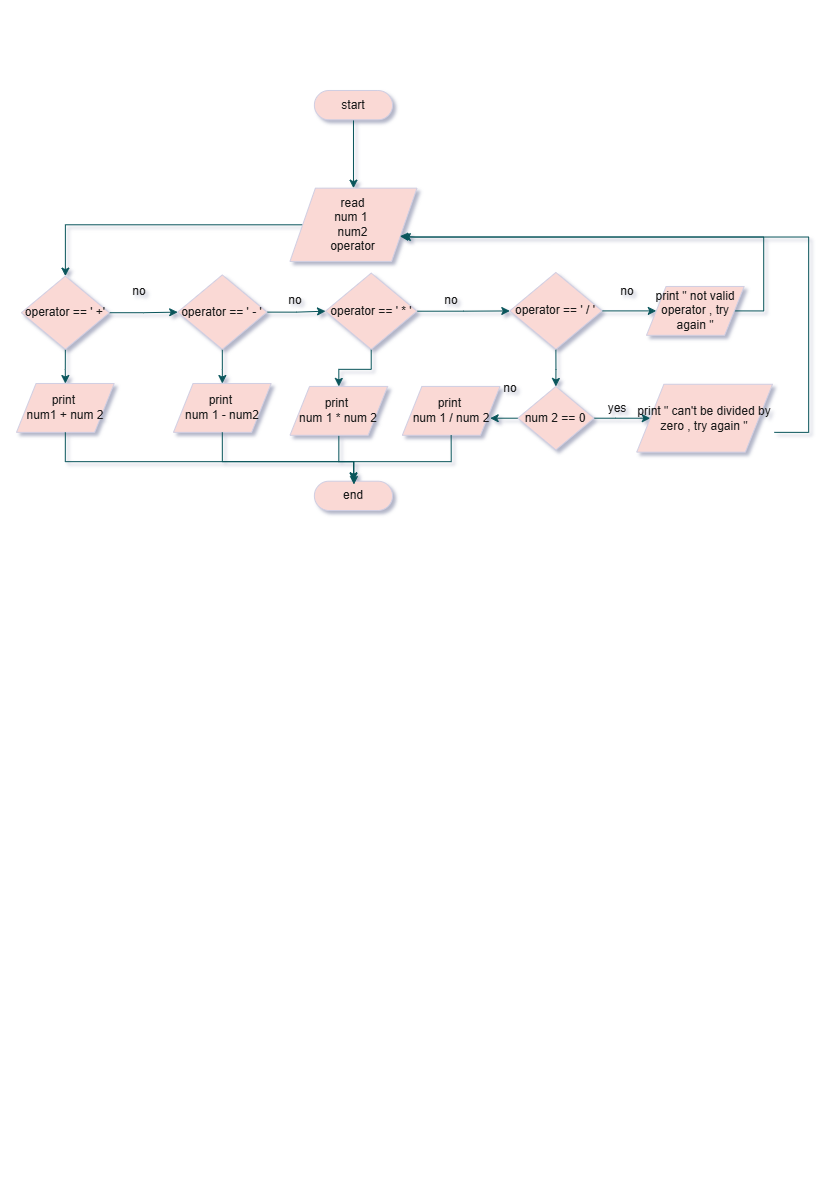

The diagram above was exported from draw.io. Its source (the exported page's mxGraphModel, read from the mxfile embedded in the PNG):
<mxGraphModel dx="834" dy="539" grid="1" gridSize="10" guides="1" tooltips="1" connect="1" arrows="1" fold="1" page="1" pageScale="1" pageWidth="827" pageHeight="1169" background="#ffffff" math="0" shadow="1">
  <root>
    <mxCell id="0" />
    <mxCell id="1" parent="0" />
    <mxCell id="sBJPkn-AmYXEQvpwjLyy-1" edge="1" parent="1" source="sBJPkn-AmYXEQvpwjLyy-2" style="edgeStyle=orthogonalEdgeStyle;rounded=0;orthogonalLoop=1;jettySize=auto;html=1;exitX=0.5;exitY=0.5;exitDx=0;exitDy=15;exitPerimeter=0;labelBackgroundColor=none;fontColor=default;strokeColor=#09555B;" target="sBJPkn-AmYXEQvpwjLyy-4">
      <mxGeometry relative="1" as="geometry">
        <mxPoint x="352.97631844953895" y="207.2093023255814" as="targetPoint" />
      </mxGeometry>
    </mxCell>
    <mxCell id="sBJPkn-AmYXEQvpwjLyy-2" parent="1" style="html=1;dashed=0;whiteSpace=wrap;shape=mxgraph.dfd.start;labelBackgroundColor=none;fillColor=#FAD9D5;strokeColor=#D0CEE2;fontColor=#1A1A1A;" value="start" vertex="1">
      <mxGeometry height="29.302325581395348" width="78.13968781982165" x="313.9064745396281" y="90" as="geometry" />
    </mxCell>
    <mxCell id="sBJPkn-AmYXEQvpwjLyy-3" edge="1" parent="1" source="sBJPkn-AmYXEQvpwjLyy-4" style="edgeStyle=orthogonalEdgeStyle;rounded=0;orthogonalLoop=1;jettySize=auto;html=1;exitX=0;exitY=0.5;exitDx=0;exitDy=0;labelBackgroundColor=none;fontColor=default;strokeColor=#09555B;" target="sBJPkn-AmYXEQvpwjLyy-7">
      <mxGeometry relative="1" as="geometry">
        <mxPoint x="69.71995010268547" y="265.8139534883721" as="targetPoint" />
      </mxGeometry>
    </mxCell>
    <mxCell id="sBJPkn-AmYXEQvpwjLyy-4" parent="1" style="shape=parallelogram;perimeter=parallelogramPerimeter;whiteSpace=wrap;html=1;dashed=0;labelBackgroundColor=none;fillColor=#FAD9D5;strokeColor=#D0CEE2;fontColor=#1A1A1A;" value="read&lt;div&gt;num 1&amp;nbsp;&lt;/div&gt;&lt;div&gt;num2&lt;/div&gt;&lt;div&gt;operator&lt;/div&gt;" vertex="1">
      <mxGeometry height="73.25581395348837" width="126.97699270721017" x="289.48782209593384" y="187.67441860465115" as="geometry" />
    </mxCell>
    <mxCell id="sBJPkn-AmYXEQvpwjLyy-5" edge="1" parent="1" source="sBJPkn-AmYXEQvpwjLyy-7" style="edgeStyle=orthogonalEdgeStyle;rounded=0;orthogonalLoop=1;jettySize=auto;html=1;exitX=1;exitY=0.5;exitDx=0;exitDy=0;labelBackgroundColor=none;fontColor=default;strokeColor=#09555B;" target="sBJPkn-AmYXEQvpwjLyy-11">
      <mxGeometry relative="1" as="geometry">
        <mxPoint x="206.46440378737336" y="312.32200357781755" as="targetPoint" />
      </mxGeometry>
    </mxCell>
    <mxCell id="sBJPkn-AmYXEQvpwjLyy-6" edge="1" parent="1" source="sBJPkn-AmYXEQvpwjLyy-7" style="edgeStyle=orthogonalEdgeStyle;rounded=0;orthogonalLoop=1;jettySize=auto;html=1;exitX=0.5;exitY=1;exitDx=0;exitDy=0;labelBackgroundColor=none;fontColor=default;strokeColor=#09555B;" target="sBJPkn-AmYXEQvpwjLyy-23">
      <mxGeometry relative="1" as="geometry">
        <mxPoint x="64.9447469581408" y="402.5581395348837" as="targetPoint" />
      </mxGeometry>
    </mxCell>
    <mxCell id="sBJPkn-AmYXEQvpwjLyy-7" parent="1" style="shape=rhombus;html=1;dashed=0;whiteSpace=wrap;perimeter=rhombusPerimeter;labelBackgroundColor=none;fillColor=#FAD9D5;strokeColor=#D0CEE2;fontColor=#1A1A1A;" value="operator == ' +'" vertex="1">
      <mxGeometry height="73.25581395348837" width="87.90714879729934" x="20.882645215296947" y="275.5813953488372" as="geometry" />
    </mxCell>
    <mxCell id="sBJPkn-AmYXEQvpwjLyy-8" parent="1" style="text;html=1;whiteSpace=wrap;align=center;verticalAlign=middle;rounded=0;autosize=1;resizable=0;labelBackgroundColor=none;fontColor=#1A1A1A;" value="no" vertex="1">
      <mxGeometry height="30" width="40" x="118.557254990074" y="275.5813953488372" as="geometry" />
    </mxCell>
    <mxCell id="sBJPkn-AmYXEQvpwjLyy-9" edge="1" parent="1" source="sBJPkn-AmYXEQvpwjLyy-11" style="edgeStyle=orthogonalEdgeStyle;rounded=0;orthogonalLoop=1;jettySize=auto;html=1;exitX=1;exitY=0.5;exitDx=0;exitDy=0;labelBackgroundColor=none;fontColor=default;strokeColor=#09555B;" target="sBJPkn-AmYXEQvpwjLyy-14">
      <mxGeometry relative="1" as="geometry">
        <mxPoint x="372.51124040449434" y="311.6579144786196" as="targetPoint" />
      </mxGeometry>
    </mxCell>
    <mxCell id="sBJPkn-AmYXEQvpwjLyy-10" edge="1" parent="1" source="sBJPkn-AmYXEQvpwjLyy-11" style="edgeStyle=orthogonalEdgeStyle;rounded=0;orthogonalLoop=1;jettySize=auto;html=1;exitX=0.5;exitY=1;exitDx=0;exitDy=0;labelBackgroundColor=none;fontColor=default;strokeColor=#09555B;" target="sBJPkn-AmYXEQvpwjLyy-24">
      <mxGeometry relative="1" as="geometry">
        <mxPoint x="221.6582319745609" y="392.7906976744186" as="targetPoint" />
      </mxGeometry>
    </mxCell>
    <mxCell id="sBJPkn-AmYXEQvpwjLyy-11" parent="1" style="shape=rhombus;html=1;dashed=0;whiteSpace=wrap;perimeter=rhombusPerimeter;labelBackgroundColor=none;fillColor=#FAD9D5;strokeColor=#D0CEE2;fontColor=#1A1A1A;" value="operator == ' - '" vertex="1">
      <mxGeometry height="74.41813953488372" width="89.30389571707867" x="177.16202085494024" y="274.4190697674419" as="geometry" />
    </mxCell>
    <mxCell id="sBJPkn-AmYXEQvpwjLyy-12" edge="1" parent="1" source="sBJPkn-AmYXEQvpwjLyy-14" style="edgeStyle=orthogonalEdgeStyle;rounded=0;orthogonalLoop=1;jettySize=auto;html=1;exitX=1;exitY=0.5;exitDx=0;exitDy=0;labelBackgroundColor=none;fontColor=default;strokeColor=#09555B;" target="sBJPkn-AmYXEQvpwjLyy-17">
      <mxGeometry relative="1" as="geometry">
        <mxPoint x="538.5580770216153" y="311.0277569392348" as="targetPoint" />
      </mxGeometry>
    </mxCell>
    <mxCell id="sBJPkn-AmYXEQvpwjLyy-13" edge="1" parent="1" source="sBJPkn-AmYXEQvpwjLyy-14" style="edgeStyle=orthogonalEdgeStyle;rounded=0;orthogonalLoop=1;jettySize=auto;html=1;exitX=0.5;exitY=1;exitDx=0;exitDy=0;labelBackgroundColor=none;fontColor=default;strokeColor=#09555B;" target="sBJPkn-AmYXEQvpwjLyy-26">
      <mxGeometry relative="1" as="geometry">
        <mxPoint x="370.5577482089988" y="402.5581395348837" as="targetPoint" />
      </mxGeometry>
    </mxCell>
    <mxCell id="sBJPkn-AmYXEQvpwjLyy-14" parent="1" style="shape=rhombus;html=1;dashed=0;whiteSpace=wrap;perimeter=rhombusPerimeter;labelBackgroundColor=none;fillColor=#FAD9D5;strokeColor=#D0CEE2;fontColor=#1A1A1A;" value="operator == ' * '" vertex="1">
      <mxGeometry height="76.2446511627907" width="91.50157443701116" x="324.9632403661328" y="272.59255813953484" as="geometry" />
    </mxCell>
    <mxCell id="sBJPkn-AmYXEQvpwjLyy-15" edge="1" parent="1" source="sBJPkn-AmYXEQvpwjLyy-17" style="edgeStyle=orthogonalEdgeStyle;rounded=0;orthogonalLoop=1;jettySize=auto;html=1;exitX=1;exitY=0.5;exitDx=0;exitDy=0;labelBackgroundColor=none;fontColor=default;strokeColor=#09555B;" target="sBJPkn-AmYXEQvpwjLyy-19">
      <mxGeometry relative="1" as="geometry">
        <mxPoint x="694.8374526612587" y="310.3975993998499" as="targetPoint" />
      </mxGeometry>
    </mxCell>
    <mxCell id="sBJPkn-AmYXEQvpwjLyy-16" edge="1" parent="1" source="sBJPkn-AmYXEQvpwjLyy-17" style="edgeStyle=orthogonalEdgeStyle;rounded=0;orthogonalLoop=1;jettySize=auto;html=1;exitX=0.5;exitY=1;exitDx=0;exitDy=0;labelBackgroundColor=none;fontColor=default;strokeColor=#09555B;" target="sBJPkn-AmYXEQvpwjLyy-28">
      <mxGeometry relative="1" as="geometry">
        <mxPoint x="555.48834271591" y="412.3255813953488" as="targetPoint" />
      </mxGeometry>
    </mxCell>
    <mxCell id="sBJPkn-AmYXEQvpwjLyy-17" parent="1" style="shape=rhombus;html=1;dashed=0;whiteSpace=wrap;perimeter=rhombusPerimeter;labelBackgroundColor=none;fillColor=#FAD9D5;strokeColor=#D0CEE2;fontColor=#1A1A1A;" value="operator == ' / '" vertex="1">
      <mxGeometry height="76.87953488372092" width="92.25366893227694" x="509.2556940891822" y="271.95767441860465" as="geometry" />
    </mxCell>
    <mxCell id="sBJPkn-AmYXEQvpwjLyy-18" edge="1" parent="1" source="sBJPkn-AmYXEQvpwjLyy-19" style="edgeStyle=orthogonalEdgeStyle;rounded=0;orthogonalLoop=1;jettySize=auto;html=1;exitX=1;exitY=0.5;exitDx=0;exitDy=0;entryX=0.885;entryY=0.667;entryDx=0;entryDy=0;entryPerimeter=0;labelBackgroundColor=none;fontColor=default;strokeColor=#09555B;" target="sBJPkn-AmYXEQvpwjLyy-4">
      <mxGeometry relative="1" as="geometry">
        <Array as="points">
          <mxPoint x="763.2096795036026" y="310.74418604651163" />
          <mxPoint x="763.2096795036026" y="236.51162790697674" />
        </Array>
        <mxPoint x="753.4422185261249" y="236.51162790697674" as="targetPoint" />
      </mxGeometry>
    </mxCell>
    <mxCell id="sBJPkn-AmYXEQvpwjLyy-19" parent="1" style="shape=parallelogram;perimeter=parallelogramPerimeter;whiteSpace=wrap;html=1;dashed=0;labelBackgroundColor=none;fillColor=#FAD9D5;strokeColor=#D0CEE2;fontColor=#1A1A1A;" value="print &quot; not valid operator , try again &quot;" vertex="1">
      <mxGeometry height="48.837209302325576" width="97.67460977477705" x="646.0001477738701" y="285.9789947486871" as="geometry" />
    </mxCell>
    <mxCell id="sBJPkn-AmYXEQvpwjLyy-20" parent="1" style="text;html=1;whiteSpace=wrap;align=center;verticalAlign=middle;rounded=0;autosize=1;resizable=0;labelBackgroundColor=none;fontColor=#1A1A1A;" value="no" vertex="1">
      <mxGeometry height="30" width="40" x="274.83663062971726" y="285.3488372093023" as="geometry" />
    </mxCell>
    <mxCell id="sBJPkn-AmYXEQvpwjLyy-21" parent="1" style="text;html=1;whiteSpace=wrap;align=center;verticalAlign=middle;rounded=0;autosize=1;resizable=0;labelBackgroundColor=none;fontColor=#1A1A1A;" value="no" vertex="1">
      <mxGeometry height="30" width="40" x="431.1160062693606" y="285.3488372093023" as="geometry" />
    </mxCell>
    <mxCell id="sBJPkn-AmYXEQvpwjLyy-22" parent="1" style="text;html=1;whiteSpace=wrap;align=center;verticalAlign=middle;rounded=0;autosize=1;resizable=0;labelBackgroundColor=none;fontColor=#1A1A1A;" value="no" vertex="1">
      <mxGeometry height="30" width="40" x="606.9303038639592" y="275.5813953488372" as="geometry" />
    </mxCell>
    <mxCell id="sBJPkn-AmYXEQvpwjLyy-23" parent="1" style="shape=parallelogram;perimeter=parallelogramPerimeter;whiteSpace=wrap;html=1;dashed=0;labelBackgroundColor=none;fillColor=#FAD9D5;strokeColor=#D0CEE2;fontColor=#1A1A1A;" value="print&amp;nbsp;&lt;div&gt;num1 + num 2&lt;/div&gt;" vertex="1">
      <mxGeometry height="48.837209302325576" width="97.67460977477705" x="16" y="383.0232558139535" as="geometry" />
    </mxCell>
    <mxCell id="sBJPkn-AmYXEQvpwjLyy-24" parent="1" style="shape=parallelogram;perimeter=parallelogramPerimeter;whiteSpace=wrap;html=1;dashed=0;labelBackgroundColor=none;fillColor=#FAD9D5;strokeColor=#D0CEE2;fontColor=#1A1A1A;" value="print&amp;nbsp;&lt;div&gt;num 1 - num2&lt;/div&gt;" vertex="1">
      <mxGeometry height="48.837209302325576" width="97.67460977477705" x="172.97720646281198" y="383.0232558139535" as="geometry" />
    </mxCell>
    <mxCell id="sBJPkn-AmYXEQvpwjLyy-25" edge="1" parent="1" source="sBJPkn-AmYXEQvpwjLyy-26" style="edgeStyle=orthogonalEdgeStyle;rounded=0;orthogonalLoop=1;jettySize=auto;html=1;exitX=0.5;exitY=1;exitDx=0;exitDy=0;labelBackgroundColor=none;fontColor=default;strokeColor=#09555B;">
      <mxGeometry relative="1" as="geometry">
        <Array as="points">
          <mxPoint x="338.3251269833224" y="461.1627906976744" />
          <mxPoint x="352.97631844953895" y="461.1627906976744" />
        </Array>
        <mxPoint x="352.97631844953895" y="490.4651162790698" as="targetPoint" />
      </mxGeometry>
    </mxCell>
    <mxCell id="sBJPkn-AmYXEQvpwjLyy-26" parent="1" style="shape=parallelogram;perimeter=parallelogramPerimeter;whiteSpace=wrap;html=1;dashed=0;labelBackgroundColor=none;fillColor=#FAD9D5;strokeColor=#D0CEE2;fontColor=#1A1A1A;" value="print&amp;nbsp;&lt;div&gt;num 1 * num 2&lt;/div&gt;" vertex="1">
      <mxGeometry height="48.837209302325576" width="97.67460977477705" x="289.48782209593384" y="385.95348837209303" as="geometry" />
    </mxCell>
    <mxCell id="sBJPkn-AmYXEQvpwjLyy-27" edge="1" parent="1" source="sBJPkn-AmYXEQvpwjLyy-28" style="edgeStyle=orthogonalEdgeStyle;rounded=0;orthogonalLoop=1;jettySize=auto;html=1;exitX=1;exitY=0.5;exitDx=0;exitDy=0;labelBackgroundColor=none;fontColor=default;strokeColor=#09555B;" target="sBJPkn-AmYXEQvpwjLyy-31">
      <mxGeometry relative="1" as="geometry">
        <mxPoint x="655.7676087513478" y="417.86046511627904" as="targetPoint" />
      </mxGeometry>
    </mxCell>
    <mxCell id="sBJPkn-AmYXEQvpwjLyy-28" parent="1" style="shape=rhombus;html=1;dashed=0;whiteSpace=wrap;perimeter=rhombusPerimeter;labelBackgroundColor=none;fillColor=#FAD9D5;strokeColor=#D0CEE2;fontColor=#1A1A1A;" value="num 2 == 0" vertex="1">
      <mxGeometry height="63.48837209302325" width="76.1861956243261" x="517.2943144736464" y="385.95348837209303" as="geometry" />
    </mxCell>
    <mxCell id="sBJPkn-AmYXEQvpwjLyy-29" parent="1" style="text;html=1;whiteSpace=wrap;align=center;verticalAlign=middle;rounded=0;autosize=1;resizable=0;labelBackgroundColor=none;fontColor=#1A1A1A;" value="yes" vertex="1">
      <mxGeometry height="30" width="40" x="597.1628428864816" y="392.7906976744186" as="geometry" />
    </mxCell>
    <mxCell id="sBJPkn-AmYXEQvpwjLyy-30" edge="1" parent="1" style="edgeStyle=orthogonalEdgeStyle;rounded=0;orthogonalLoop=1;jettySize=auto;html=1;exitX=1;exitY=0.5;exitDx=0;exitDy=0;entryX=0.865;entryY=0.656;entryDx=0;entryDy=0;labelBackgroundColor=none;fontColor=default;strokeColor=#09555B;entryPerimeter=0;" target="sBJPkn-AmYXEQvpwjLyy-4">
      <mxGeometry relative="1" as="geometry">
        <Array as="points">
          <mxPoint x="808.14" y="431.86046511627904" />
          <mxPoint x="808.14" y="236.51162790697674" />
          <mxPoint x="414.5113226076485" y="236.51162790697674" />
        </Array>
        <mxPoint x="773.7966304570907" y="431.8604651162791" as="sourcePoint" />
        <mxPoint x="414.51398646064234" y="251.784355179704" as="targetPoint" />
      </mxGeometry>
    </mxCell>
    <mxCell id="sBJPkn-AmYXEQvpwjLyy-31" parent="1" style="shape=parallelogram;perimeter=parallelogramPerimeter;whiteSpace=wrap;html=1;dashed=0;labelBackgroundColor=none;fillColor=#FAD9D5;strokeColor=#D0CEE2;fontColor=#1A1A1A;" value="print &quot; can't be divided by zero , try again &quot;" vertex="1">
      <mxGeometry height="67.88372093023256" width="135.77747504791756" x="636.2326867963924" y="383.75581395348837" as="geometry" />
    </mxCell>
    <mxCell id="sBJPkn-AmYXEQvpwjLyy-32" parent="1" style="shape=parallelogram;perimeter=parallelogramPerimeter;whiteSpace=wrap;html=1;dashed=0;labelBackgroundColor=none;fillColor=#FAD9D5;strokeColor=#D0CEE2;fontColor=#1A1A1A;" value="print&amp;nbsp;&lt;div&gt;num 1 / num 2&lt;/div&gt;" vertex="1">
      <mxGeometry height="48.837209302325576" width="97.67460977477705" x="401.8168791572531" y="385.95348837209303" as="geometry" />
    </mxCell>
    <mxCell id="sBJPkn-AmYXEQvpwjLyy-33" parent="1" style="text;html=1;whiteSpace=wrap;align=center;verticalAlign=middle;rounded=0;autosize=1;resizable=0;labelBackgroundColor=none;fontColor=#1A1A1A;" value="no" vertex="1">
      <mxGeometry height="30" width="40" x="489.7207721342268" y="373.25581395348837" as="geometry" />
    </mxCell>
    <mxCell id="sBJPkn-AmYXEQvpwjLyy-34" edge="1" parent="1" source="sBJPkn-AmYXEQvpwjLyy-28" style="edgeStyle=orthogonalEdgeStyle;rounded=0;orthogonalLoop=1;jettySize=auto;html=1;exitX=0;exitY=0.5;exitDx=0;exitDy=0;entryX=0.9;entryY=0.652;entryDx=0;entryDy=0;entryPerimeter=0;labelBackgroundColor=none;fontColor=default;strokeColor=#09555B;" target="sBJPkn-AmYXEQvpwjLyy-32">
      <mxGeometry relative="1" as="geometry" />
    </mxCell>
    <mxCell id="sBJPkn-AmYXEQvpwjLyy-35" parent="1" style="html=1;dashed=0;whiteSpace=wrap;shape=mxgraph.dfd.start;labelBackgroundColor=none;fillColor=#FAD9D5;strokeColor=#D0CEE2;fontColor=#1A1A1A;" value="end" vertex="1">
      <mxGeometry height="29.302325581395348" width="78.13968781982165" x="313.9064745396281" y="480.6976744186046" as="geometry" />
    </mxCell>
    <mxCell id="sBJPkn-AmYXEQvpwjLyy-36" edge="1" parent="1" source="sBJPkn-AmYXEQvpwjLyy-32" style="edgeStyle=orthogonalEdgeStyle;rounded=0;orthogonalLoop=1;jettySize=auto;html=1;exitX=0.5;exitY=1;exitDx=0;exitDy=0;entryX=0.506;entryY=0.114;entryDx=0;entryDy=0;entryPerimeter=0;labelBackgroundColor=none;fontColor=default;strokeColor=#09555B;" target="sBJPkn-AmYXEQvpwjLyy-35">
      <mxGeometry relative="1" as="geometry">
        <Array as="points">
          <mxPoint x="450.650928224316" y="461.1627906976744" />
          <mxPoint x="353.9530645472867" y="461.1627906976744" />
        </Array>
      </mxGeometry>
    </mxCell>
    <mxCell id="sBJPkn-AmYXEQvpwjLyy-37" edge="1" parent="1" source="sBJPkn-AmYXEQvpwjLyy-24" style="edgeStyle=orthogonalEdgeStyle;rounded=0;orthogonalLoop=1;jettySize=auto;html=1;exitX=0.5;exitY=1;exitDx=0;exitDy=0;entryX=0.5;entryY=0.5;entryDx=0;entryDy=-15;entryPerimeter=0;labelBackgroundColor=none;fontColor=default;strokeColor=#09555B;" target="sBJPkn-AmYXEQvpwjLyy-35">
      <mxGeometry relative="1" as="geometry">
        <Array as="points">
          <mxPoint x="222.0923413513377" y="461.1627906976744" />
          <mxPoint x="352.97631844953895" y="461.1627906976744" />
        </Array>
      </mxGeometry>
    </mxCell>
    <mxCell id="sBJPkn-AmYXEQvpwjLyy-38" edge="1" parent="1" source="sBJPkn-AmYXEQvpwjLyy-23" style="edgeStyle=orthogonalEdgeStyle;rounded=0;orthogonalLoop=1;jettySize=auto;html=1;exitX=0.5;exitY=1;exitDx=0;exitDy=0;entryX=0.5;entryY=0.5;entryDx=0;entryDy=-15;entryPerimeter=0;labelBackgroundColor=none;fontColor=default;strokeColor=#09555B;" target="sBJPkn-AmYXEQvpwjLyy-35">
      <mxGeometry relative="1" as="geometry">
        <Array as="points">
          <mxPoint x="64.83621961394662" y="461.1627906976744" />
          <mxPoint x="352.97631844953895" y="461.1627906976744" />
        </Array>
      </mxGeometry>
    </mxCell>
  </root>
</mxGraphModel>